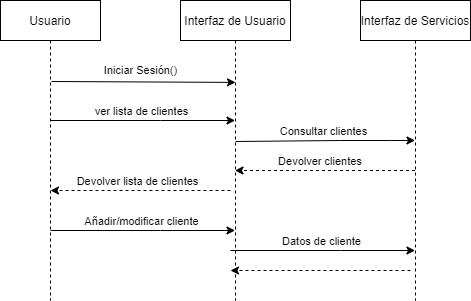

The diagram above was exported from draw.io. Its source (the exported page's mxGraphModel, read from the mxfile embedded in the PNG):
<mxGraphModel dx="868" dy="482" grid="1" gridSize="10" guides="1" tooltips="1" connect="1" arrows="1" fold="1" page="1" pageScale="1" pageWidth="850" pageHeight="1100" math="0" shadow="0">
  <root>
    <mxCell id="0" />
    <mxCell id="1" parent="0" />
    <mxCell id="3nuBFxr9cyL0pnOWT2aG-1" value="Usuario" style="shape=umlLifeline;perimeter=lifelinePerimeter;container=1;collapsible=0;recursiveResize=0;rounded=0;shadow=0;strokeWidth=1;" parent="1" vertex="1">
      <mxGeometry x="120" y="80" width="100" height="300" as="geometry" />
    </mxCell>
    <mxCell id="3nuBFxr9cyL0pnOWT2aG-5" value="Interfaz de Usuario" style="shape=umlLifeline;perimeter=lifelinePerimeter;container=1;collapsible=0;recursiveResize=0;rounded=0;shadow=0;strokeWidth=1;" parent="1" vertex="1">
      <mxGeometry x="300" y="80" width="110" height="300" as="geometry" />
    </mxCell>
    <mxCell id="bm-TV6uMBSL9uQRamfxw-12" value="" style="endArrow=classic;html=1;rounded=0;exitX=0.5;exitY=0.4;exitDx=0;exitDy=0;exitPerimeter=0;" edge="1" parent="3nuBFxr9cyL0pnOWT2aG-5">
      <mxGeometry width="50" height="50" relative="1" as="geometry">
        <mxPoint x="-130" y="230" as="sourcePoint" />
        <mxPoint x="54.5" y="230" as="targetPoint" />
        <Array as="points">
          <mxPoint x="-20" y="230" />
        </Array>
      </mxGeometry>
    </mxCell>
    <mxCell id="bm-TV6uMBSL9uQRamfxw-13" value="Añadir/modificar cliente" style="edgeLabel;html=1;align=center;verticalAlign=middle;resizable=0;points=[];" vertex="1" connectable="0" parent="bm-TV6uMBSL9uQRamfxw-12">
      <mxGeometry x="0.019" y="-2" relative="1" as="geometry">
        <mxPoint x="-4" y="-12" as="offset" />
      </mxGeometry>
    </mxCell>
    <mxCell id="bm-TV6uMBSL9uQRamfxw-1" value="Interfaz de Servicios" style="shape=umlLifeline;perimeter=lifelinePerimeter;container=1;collapsible=0;recursiveResize=0;rounded=0;shadow=0;strokeWidth=1;" vertex="1" parent="1">
      <mxGeometry x="480" y="80" width="110" height="300" as="geometry" />
    </mxCell>
    <mxCell id="bm-TV6uMBSL9uQRamfxw-2" value="" style="endArrow=classic;html=1;rounded=0;exitX=0.51;exitY=0.27;exitDx=0;exitDy=0;exitPerimeter=0;entryX=0.5;entryY=0.273;entryDx=0;entryDy=0;entryPerimeter=0;" edge="1" parent="1" source="3nuBFxr9cyL0pnOWT2aG-1" target="3nuBFxr9cyL0pnOWT2aG-5">
      <mxGeometry width="50" height="50" relative="1" as="geometry">
        <mxPoint x="400" y="280" as="sourcePoint" />
        <mxPoint x="450" y="230" as="targetPoint" />
      </mxGeometry>
    </mxCell>
    <mxCell id="bm-TV6uMBSL9uQRamfxw-3" value="Iniciar Sesión()" style="edgeLabel;html=1;align=center;verticalAlign=middle;resizable=0;points=[];" vertex="1" connectable="0" parent="bm-TV6uMBSL9uQRamfxw-2">
      <mxGeometry x="0.3481" y="-4" relative="1" as="geometry">
        <mxPoint x="-35" y="-16" as="offset" />
      </mxGeometry>
    </mxCell>
    <mxCell id="bm-TV6uMBSL9uQRamfxw-4" value="" style="endArrow=classic;html=1;rounded=0;exitX=0.5;exitY=0.4;exitDx=0;exitDy=0;exitPerimeter=0;" edge="1" parent="1" source="3nuBFxr9cyL0pnOWT2aG-1" target="3nuBFxr9cyL0pnOWT2aG-5">
      <mxGeometry width="50" height="50" relative="1" as="geometry">
        <mxPoint x="400" y="280" as="sourcePoint" />
        <mxPoint x="350" y="230" as="targetPoint" />
        <Array as="points">
          <mxPoint x="280" y="200" />
        </Array>
      </mxGeometry>
    </mxCell>
    <mxCell id="bm-TV6uMBSL9uQRamfxw-5" value="ver lista de clientes" style="edgeLabel;html=1;align=center;verticalAlign=middle;resizable=0;points=[];" vertex="1" connectable="0" parent="bm-TV6uMBSL9uQRamfxw-4">
      <mxGeometry x="0.019" y="-2" relative="1" as="geometry">
        <mxPoint x="-4" y="-12" as="offset" />
      </mxGeometry>
    </mxCell>
    <mxCell id="bm-TV6uMBSL9uQRamfxw-6" value="" style="endArrow=classic;html=1;rounded=0;exitX=0.5;exitY=0.47;exitDx=0;exitDy=0;exitPerimeter=0;" edge="1" parent="1" source="3nuBFxr9cyL0pnOWT2aG-5">
      <mxGeometry width="50" height="50" relative="1" as="geometry">
        <mxPoint x="360" y="220" as="sourcePoint" />
        <mxPoint x="534.5" y="220" as="targetPoint" />
        <Array as="points">
          <mxPoint x="460" y="220" />
          <mxPoint x="510" y="220" />
        </Array>
      </mxGeometry>
    </mxCell>
    <mxCell id="bm-TV6uMBSL9uQRamfxw-7" value="Consultar clientes" style="edgeLabel;html=1;align=center;verticalAlign=middle;resizable=0;points=[];" vertex="1" connectable="0" parent="bm-TV6uMBSL9uQRamfxw-6">
      <mxGeometry x="0.019" y="-2" relative="1" as="geometry">
        <mxPoint x="-4" y="-12" as="offset" />
      </mxGeometry>
    </mxCell>
    <mxCell id="bm-TV6uMBSL9uQRamfxw-8" value="" style="endArrow=classic;html=1;rounded=0;dashed=1;" edge="1" parent="1" source="bm-TV6uMBSL9uQRamfxw-1" target="3nuBFxr9cyL0pnOWT2aG-5">
      <mxGeometry width="50" height="50" relative="1" as="geometry">
        <mxPoint x="400" y="280" as="sourcePoint" />
        <mxPoint x="450" y="230" as="targetPoint" />
        <Array as="points">
          <mxPoint x="440" y="250" />
        </Array>
      </mxGeometry>
    </mxCell>
    <mxCell id="bm-TV6uMBSL9uQRamfxw-9" value="Devolver clientes&amp;nbsp;" style="edgeLabel;html=1;align=center;verticalAlign=middle;resizable=0;points=[];" vertex="1" connectable="0" parent="bm-TV6uMBSL9uQRamfxw-8">
      <mxGeometry x="-0.1944" y="-1" relative="1" as="geometry">
        <mxPoint x="-21" y="-9" as="offset" />
      </mxGeometry>
    </mxCell>
    <mxCell id="bm-TV6uMBSL9uQRamfxw-10" value="" style="endArrow=classic;html=1;rounded=0;dashed=1;" edge="1" parent="1">
      <mxGeometry width="50" height="50" relative="1" as="geometry">
        <mxPoint x="350" y="270" as="sourcePoint" />
        <mxPoint x="170" y="270" as="targetPoint" />
        <Array as="points">
          <mxPoint x="255.5" y="270" />
        </Array>
      </mxGeometry>
    </mxCell>
    <mxCell id="bm-TV6uMBSL9uQRamfxw-11" value="Devolver lista de clientes" style="edgeLabel;html=1;align=center;verticalAlign=middle;resizable=0;points=[];" vertex="1" connectable="0" parent="bm-TV6uMBSL9uQRamfxw-10">
      <mxGeometry x="-0.1944" y="-1" relative="1" as="geometry">
        <mxPoint x="-21" y="-9" as="offset" />
      </mxGeometry>
    </mxCell>
    <mxCell id="bm-TV6uMBSL9uQRamfxw-14" value="" style="endArrow=classic;html=1;rounded=0;exitX=0.5;exitY=0.4;exitDx=0;exitDy=0;exitPerimeter=0;" edge="1" parent="1">
      <mxGeometry width="50" height="50" relative="1" as="geometry">
        <mxPoint x="350" y="330" as="sourcePoint" />
        <mxPoint x="534.5" y="330" as="targetPoint" />
        <Array as="points">
          <mxPoint x="460" y="330" />
        </Array>
      </mxGeometry>
    </mxCell>
    <mxCell id="bm-TV6uMBSL9uQRamfxw-15" value="Datos de cliente" style="edgeLabel;html=1;align=center;verticalAlign=middle;resizable=0;points=[];" vertex="1" connectable="0" parent="bm-TV6uMBSL9uQRamfxw-14">
      <mxGeometry x="0.019" y="-2" relative="1" as="geometry">
        <mxPoint x="-4" y="-12" as="offset" />
      </mxGeometry>
    </mxCell>
    <mxCell id="bm-TV6uMBSL9uQRamfxw-16" value="" style="endArrow=classic;html=1;rounded=0;dashed=1;" edge="1" parent="1">
      <mxGeometry width="50" height="50" relative="1" as="geometry">
        <mxPoint x="530" y="350" as="sourcePoint" />
        <mxPoint x="350" y="350" as="targetPoint" />
        <Array as="points">
          <mxPoint x="435.5" y="350" />
        </Array>
      </mxGeometry>
    </mxCell>
  </root>
</mxGraphModel>